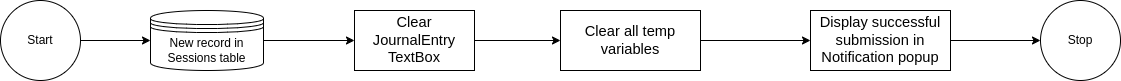

The diagram above was exported from draw.io. Its source (the exported page's mxGraphModel, read from the mxfile embedded in the PNG):
<mxGraphModel dx="1426" dy="925" grid="1" gridSize="10" guides="1" tooltips="1" connect="1" arrows="1" fold="1" page="1" pageScale="1" pageWidth="827" pageHeight="1169" math="0" shadow="0">
  <root>
    <mxCell id="0" />
    <mxCell id="1" parent="0" />
    <mxCell id="N9jXxzqQ21bnsta9jqZd-2" value="" style="edgeStyle=orthogonalEdgeStyle;rounded=0;orthogonalLoop=1;jettySize=auto;html=1;entryX=0;entryY=0.5;entryDx=0;entryDy=0;" parent="1" source="sgGeU7n2K_LFvi3loTfG-1" target="Of4Nruv6YikOE_rehjns-1" edge="1">
      <mxGeometry relative="1" as="geometry" />
    </mxCell>
    <mxCell id="-lEvCeBww6MiA_MiZlJz-1" value="Start" style="ellipse;whiteSpace=wrap;html=1;aspect=fixed;" parent="1" vertex="1">
      <mxGeometry x="60" y="410" width="80" height="80" as="geometry" />
    </mxCell>
    <UserObject label="Stop" link="data:page/id,qauXOZ27vJl1Tr595d2r" id="2yFDk-aO1i6kNhl5ZAl3-1">
      <mxCell style="ellipse;whiteSpace=wrap;html=1;" parent="1" vertex="1">
        <mxGeometry x="1100" y="410" width="80" height="80" as="geometry" />
      </mxCell>
    </UserObject>
    <mxCell id="5g1_aIaiDj8zC-LGPsDA-2" value="" style="edgeStyle=orthogonalEdgeStyle;rounded=0;orthogonalLoop=1;jettySize=auto;html=1;entryX=0;entryY=0.5;entryDx=0;entryDy=0;" parent="1" source="Of4Nruv6YikOE_rehjns-1" target="eM6U-RjHKfxI6-DRXGYZ-2" edge="1">
      <mxGeometry relative="1" as="geometry" />
    </mxCell>
    <mxCell id="Of4Nruv6YikOE_rehjns-1" value="&lt;span id=&quot;docs-internal-guid-3b10834d-7fff-377c-a2f5-f37d03645b26&quot;&gt;&lt;span style=&quot;font-size: 11pt; font-family: Arial, sans-serif; background-color: transparent; font-variant-numeric: normal; font-variant-east-asian: normal; font-variant-alternates: normal; font-variant-position: normal; font-variant-emoji: normal; vertical-align: baseline; white-space-collapse: preserve;&quot;&gt;Clear JournalEntry TextBox&lt;/span&gt;&lt;/span&gt;" style="rounded=0;whiteSpace=wrap;html=1;" parent="1" vertex="1">
      <mxGeometry x="414" y="420" width="120" height="60" as="geometry" />
    </mxCell>
    <mxCell id="NhC3Nko0whJodF8jMWpQ-1" value="" style="edgeStyle=orthogonalEdgeStyle;rounded=0;orthogonalLoop=1;jettySize=auto;html=1;entryX=0;entryY=0.5;entryDx=0;entryDy=0;" parent="1" source="-lEvCeBww6MiA_MiZlJz-1" target="sgGeU7n2K_LFvi3loTfG-1" edge="1">
      <mxGeometry relative="1" as="geometry">
        <mxPoint x="140" y="450" as="sourcePoint" />
        <mxPoint x="414" y="450" as="targetPoint" />
      </mxGeometry>
    </mxCell>
    <mxCell id="sgGeU7n2K_LFvi3loTfG-1" value="New record in Sessions table" style="shape=datastore;whiteSpace=wrap;html=1;" parent="1" vertex="1">
      <mxGeometry x="210" y="420" width="113" height="60" as="geometry" />
    </mxCell>
    <mxCell id="5g1_aIaiDj8zC-LGPsDA-3" style="edgeStyle=orthogonalEdgeStyle;rounded=0;orthogonalLoop=1;jettySize=auto;html=1;entryX=0;entryY=0.5;entryDx=0;entryDy=0;" parent="1" source="5g1_aIaiDj8zC-LGPsDA-1" target="2yFDk-aO1i6kNhl5ZAl3-1" edge="1">
      <mxGeometry relative="1" as="geometry" />
    </mxCell>
    <mxCell id="5g1_aIaiDj8zC-LGPsDA-1" value="&lt;span id=&quot;docs-internal-guid-3b10834d-7fff-377c-a2f5-f37d03645b26&quot;&gt;&lt;span style=&quot;font-size: 11pt; font-family: Arial, sans-serif; background-color: transparent; font-variant-numeric: normal; font-variant-east-asian: normal; font-variant-alternates: normal; font-variant-position: normal; font-variant-emoji: normal; vertical-align: baseline; white-space-collapse: preserve;&quot;&gt;Display successful submission in Notification popup&lt;/span&gt;&lt;/span&gt;" style="rounded=0;whiteSpace=wrap;html=1;" parent="1" vertex="1">
      <mxGeometry x="870" y="420" width="140" height="60" as="geometry" />
    </mxCell>
    <mxCell id="eM6U-RjHKfxI6-DRXGYZ-3" value="" style="edgeStyle=orthogonalEdgeStyle;rounded=0;orthogonalLoop=1;jettySize=auto;html=1;" parent="1" source="eM6U-RjHKfxI6-DRXGYZ-2" target="5g1_aIaiDj8zC-LGPsDA-1" edge="1">
      <mxGeometry relative="1" as="geometry" />
    </mxCell>
    <mxCell id="eM6U-RjHKfxI6-DRXGYZ-2" value="&lt;font face=&quot;Arial, sans-serif&quot;&gt;&lt;span style=&quot;font-size: 14.6667px; white-space-collapse: preserve;&quot;&gt;Clear all temp variables&lt;/span&gt;&lt;/font&gt;" style="rounded=0;whiteSpace=wrap;html=1;" parent="1" vertex="1">
      <mxGeometry x="620" y="420" width="140" height="60" as="geometry" />
    </mxCell>
  </root>
</mxGraphModel>